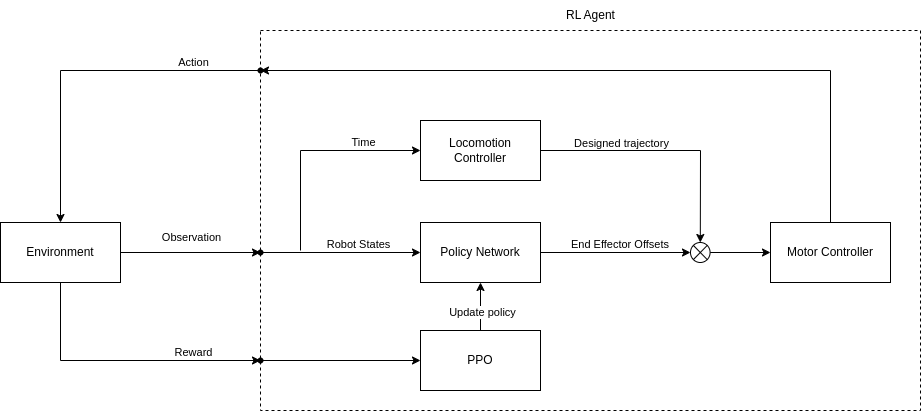

The diagram above was exported from draw.io. Its source (the exported page's mxGraphModel, read from the mxfile embedded in the PNG):
<mxGraphModel dx="3567" dy="1310" grid="1" gridSize="10" guides="1" tooltips="1" connect="1" arrows="1" fold="1" page="1" pageScale="1" pageWidth="850" pageHeight="1100" math="0" shadow="0">
  <root>
    <mxCell id="0" />
    <mxCell id="1" parent="0" />
    <mxCell id="57" value="" style="rounded=0;whiteSpace=wrap;html=1;dashed=1;" vertex="1" parent="1">
      <mxGeometry x="250" y="80" width="660" height="380" as="geometry" />
    </mxCell>
    <mxCell id="42" style="edgeStyle=none;html=1;exitX=1;exitY=0.5;exitDx=0;exitDy=0;entryX=0.5;entryY=0;entryDx=0;entryDy=0;rounded=0;" edge="1" parent="1" source="2" target="6">
      <mxGeometry relative="1" as="geometry">
        <Array as="points">
          <mxPoint x="690" y="200" />
        </Array>
      </mxGeometry>
    </mxCell>
    <mxCell id="47" value="Designed trajectory" style="edgeLabel;html=1;align=center;verticalAlign=middle;resizable=0;points=[];" vertex="1" connectable="0" parent="42">
      <mxGeometry x="-0.3686" y="9" relative="1" as="geometry">
        <mxPoint x="-1" as="offset" />
      </mxGeometry>
    </mxCell>
    <mxCell id="2" value="Locomotion&lt;br&gt;Controller" style="rounded=0;whiteSpace=wrap;html=1;" vertex="1" parent="1">
      <mxGeometry x="410" y="170" width="120" height="60" as="geometry" />
    </mxCell>
    <mxCell id="34" style="edgeStyle=none;html=1;exitX=1;exitY=0.5;exitDx=0;exitDy=0;entryX=0;entryY=0.5;entryDx=0;entryDy=0;" edge="1" parent="1" source="6" target="7">
      <mxGeometry relative="1" as="geometry" />
    </mxCell>
    <mxCell id="6" value="" style="shape=sumEllipse;perimeter=ellipsePerimeter;whiteSpace=wrap;html=1;backgroundOutline=1;" vertex="1" parent="1">
      <mxGeometry x="680" y="292" width="19.59" height="20" as="geometry" />
    </mxCell>
    <mxCell id="41" style="edgeStyle=none;html=1;entryX=0.5;entryY=0;entryDx=0;entryDy=0;rounded=0;" edge="1" parent="1" source="67" target="9">
      <mxGeometry relative="1" as="geometry">
        <Array as="points">
          <mxPoint x="50" y="120" />
        </Array>
      </mxGeometry>
    </mxCell>
    <mxCell id="73" value="Action" style="edgeLabel;html=1;align=center;verticalAlign=middle;resizable=0;points=[];" vertex="1" connectable="0" parent="41">
      <mxGeometry x="-0.6011" y="1" relative="1" as="geometry">
        <mxPoint x="1" y="-11" as="offset" />
      </mxGeometry>
    </mxCell>
    <mxCell id="7" value="Motor Controller" style="rounded=0;whiteSpace=wrap;html=1;" vertex="1" parent="1">
      <mxGeometry x="760" y="272" width="120" height="60" as="geometry" />
    </mxCell>
    <mxCell id="29" style="edgeStyle=none;html=1;exitDx=0;exitDy=0;entryX=0;entryY=0.5;entryDx=0;entryDy=0;" edge="1" parent="1" source="70" target="15">
      <mxGeometry relative="1" as="geometry">
        <mxPoint x="190" y="400" as="targetPoint" />
        <Array as="points" />
      </mxGeometry>
    </mxCell>
    <mxCell id="52" value="Reward" style="edgeLabel;html=1;align=center;verticalAlign=middle;resizable=0;points=[];" vertex="1" connectable="0" parent="29">
      <mxGeometry x="0.5684" y="-2" relative="1" as="geometry">
        <mxPoint x="-195" y="-12" as="offset" />
      </mxGeometry>
    </mxCell>
    <mxCell id="9" value="Environment" style="rounded=0;whiteSpace=wrap;html=1;" vertex="1" parent="1">
      <mxGeometry x="-10" y="272" width="120" height="60" as="geometry" />
    </mxCell>
    <mxCell id="17" style="edgeStyle=none;html=1;exitX=0.5;exitY=0;exitDx=0;exitDy=0;entryX=0.5;entryY=1;entryDx=0;entryDy=0;" edge="1" parent="1" source="15" target="16">
      <mxGeometry relative="1" as="geometry" />
    </mxCell>
    <mxCell id="55" value="Update policy" style="edgeLabel;html=1;align=center;verticalAlign=middle;resizable=0;points=[];" vertex="1" connectable="0" parent="17">
      <mxGeometry x="-0.1636" y="1" relative="1" as="geometry">
        <mxPoint x="1" as="offset" />
      </mxGeometry>
    </mxCell>
    <mxCell id="15" value="PPO" style="rounded=0;whiteSpace=wrap;html=1;" vertex="1" parent="1">
      <mxGeometry x="410" y="380" width="120" height="60" as="geometry" />
    </mxCell>
    <mxCell id="32" style="edgeStyle=none;html=1;exitX=1;exitY=0.5;exitDx=0;exitDy=0;entryX=0;entryY=0.5;entryDx=0;entryDy=0;" edge="1" parent="1" source="16" target="6">
      <mxGeometry relative="1" as="geometry">
        <mxPoint x="590" y="302" as="targetPoint" />
      </mxGeometry>
    </mxCell>
    <mxCell id="46" value="End Effector Offsets&amp;nbsp;" style="edgeLabel;html=1;align=center;verticalAlign=middle;resizable=0;points=[];" vertex="1" connectable="0" parent="32">
      <mxGeometry x="-0.2771" y="-2" relative="1" as="geometry">
        <mxPoint x="26" y="-12" as="offset" />
      </mxGeometry>
    </mxCell>
    <mxCell id="16" value="Policy Network" style="rounded=0;whiteSpace=wrap;html=1;" vertex="1" parent="1">
      <mxGeometry x="410" y="272" width="120" height="60" as="geometry" />
    </mxCell>
    <mxCell id="21" value="" style="endArrow=classic;html=1;entryX=0;entryY=0.5;entryDx=0;entryDy=0;rounded=0;" edge="1" parent="1" target="2">
      <mxGeometry width="50" height="50" relative="1" as="geometry">
        <mxPoint x="290" y="300" as="sourcePoint" />
        <mxPoint x="90" y="90" as="targetPoint" />
        <Array as="points">
          <mxPoint x="290" y="200" />
        </Array>
      </mxGeometry>
    </mxCell>
    <mxCell id="22" value="Time" style="edgeLabel;html=1;align=center;verticalAlign=middle;resizable=0;points=[];" vertex="1" connectable="0" parent="21">
      <mxGeometry x="-0.0443" y="-1" relative="1" as="geometry">
        <mxPoint x="55" y="-11" as="offset" />
      </mxGeometry>
    </mxCell>
    <mxCell id="50" value="" style="edgeStyle=none;html=1;exitX=1;exitY=0.5;exitDx=0;exitDy=0;entryDx=0;entryDy=0;" edge="1" parent="1" source="9" target="49">
      <mxGeometry relative="1" as="geometry">
        <mxPoint x="144" y="302" as="sourcePoint" />
        <mxPoint x="410" y="302" as="targetPoint" />
        <Array as="points" />
      </mxGeometry>
    </mxCell>
    <mxCell id="56" value="Observation" style="edgeLabel;html=1;align=center;verticalAlign=middle;resizable=0;points=[];" vertex="1" connectable="0" parent="50">
      <mxGeometry x="-0.1868" y="-5" relative="1" as="geometry">
        <mxPoint x="13" y="-22" as="offset" />
      </mxGeometry>
    </mxCell>
    <mxCell id="64" style="edgeStyle=none;html=1;entryX=0;entryY=0.5;entryDx=0;entryDy=0;" edge="1" parent="1" source="49" target="16">
      <mxGeometry relative="1" as="geometry">
        <mxPoint x="280" y="302" as="targetPoint" />
      </mxGeometry>
    </mxCell>
    <mxCell id="65" value="&lt;span style=&quot;color: rgb(0, 0, 0);&quot;&gt;Robot S&lt;/span&gt;&lt;span style=&quot;scrollbar-color: light-dark(#e2e2e2, #4b4b4b)&lt;br/&gt;&#09;&#09;&#09;&#09;&#09;light-dark(#fbfbfb, var(--dark-panel-color)); background-color: light-dark(#ffffff, var(--ge-dark-color, #121212));&quot;&gt;tates&lt;/span&gt;" style="edgeLabel;html=1;align=center;verticalAlign=middle;resizable=0;points=[];" vertex="1" connectable="0" parent="64">
      <mxGeometry x="0.1967" y="-3" relative="1" as="geometry">
        <mxPoint y="-13" as="offset" />
      </mxGeometry>
    </mxCell>
    <mxCell id="49" value="" style="shape=waypoint;sketch=0;fillStyle=solid;size=6;pointerEvents=1;points=[];fillColor=none;resizable=0;rotatable=0;perimeter=centerPerimeter;snapToPoint=1;" vertex="1" parent="1">
      <mxGeometry x="240" y="292" width="20" height="20" as="geometry" />
    </mxCell>
    <mxCell id="68" value="" style="edgeStyle=none;html=1;entryDx=0;entryDy=0;rounded=0;" edge="1" parent="1" source="7" target="67">
      <mxGeometry relative="1" as="geometry">
        <mxPoint x="820" y="272" as="sourcePoint" />
        <mxPoint x="50" y="272" as="targetPoint" />
        <Array as="points">
          <mxPoint x="820" y="120" />
        </Array>
      </mxGeometry>
    </mxCell>
    <mxCell id="67" value="" style="shape=waypoint;sketch=0;fillStyle=solid;size=6;pointerEvents=1;points=[];fillColor=none;resizable=0;rotatable=0;perimeter=centerPerimeter;snapToPoint=1;" vertex="1" parent="1">
      <mxGeometry x="240" y="110" width="20" height="20" as="geometry" />
    </mxCell>
    <mxCell id="71" value="" style="edgeStyle=none;html=1;exitX=0.5;exitY=1;exitDx=0;exitDy=0;entryDx=0;entryDy=0;rounded=0;" edge="1" parent="1" source="9" target="70">
      <mxGeometry relative="1" as="geometry">
        <mxPoint x="50" y="332" as="sourcePoint" />
        <mxPoint x="410" y="400" as="targetPoint" />
        <Array as="points">
          <mxPoint x="50" y="410" />
        </Array>
      </mxGeometry>
    </mxCell>
    <mxCell id="70" value="" style="shape=waypoint;sketch=0;fillStyle=solid;size=6;pointerEvents=1;points=[];fillColor=none;resizable=0;rotatable=0;perimeter=centerPerimeter;snapToPoint=1;" vertex="1" parent="1">
      <mxGeometry x="240" y="400" width="20" height="20" as="geometry" />
    </mxCell>
    <mxCell id="74" value="RL Agent" style="text;html=1;align=center;verticalAlign=middle;resizable=0;points=[];autosize=1;strokeColor=none;fillColor=none;" vertex="1" parent="1">
      <mxGeometry x="545" y="50" width="70" height="30" as="geometry" />
    </mxCell>
  </root>
</mxGraphModel>